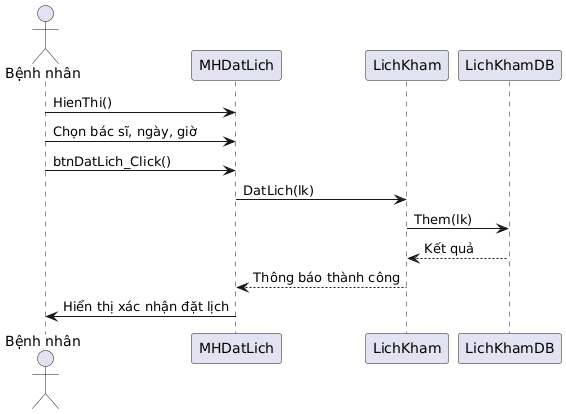

The diagram above was rendered by PlantUML. Its source (embedded in the PNG):
@startuml
actor "Bệnh nhân" as BN
participant MHDatLich
participant LichKham
participant LichKhamDB

BN -> MHDatLich : HienThi()
BN -> MHDatLich : Chọn bác sĩ, ngày, giờ
BN -> MHDatLich : btnDatLich_Click()
MHDatLich -> LichKham : DatLich(lk)
LichKham -> LichKhamDB : Them(lk)
LichKhamDB --> LichKham : Kết quả
LichKham --> MHDatLich : Thông báo thành công
MHDatLich -> BN : Hiển thị xác nhận đặt lịch
@enduml